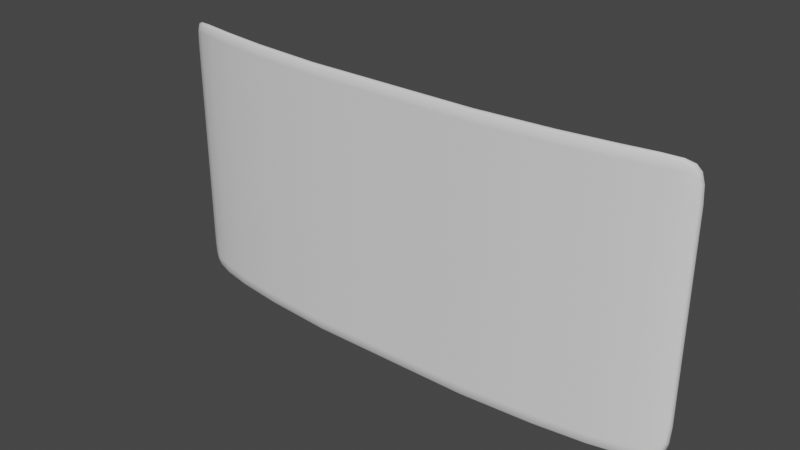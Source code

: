 # Source: shield.blend  (saved by Blender 2.92.15; exported with 4.5.12 LTS)
import bpy
from mathutils import Matrix  # noqa: F401  (used for matrix-valued properties, if any)

bpy.ops.wm.read_factory_settings(use_empty=True)
scene = bpy.context.scene
scene.name = 'Scene'

# ---- collections
col_collection = bpy.data.collections.new('Collection'); scene.collection.children.link(col_collection)

# ---- world
world_world = bpy.data.worlds.new('World'); scene.world = world_world
world_world.use_nodes = True; world_world.node_tree.nodes.clear()
_N = world_world.node_tree.nodes; _L = world_world.node_tree.links
n0 = _N.new('ShaderNodeOutputWorld'); n0.name = 'World Output'; n0.location = (300, 300)
n1 = _N.new('ShaderNodeBackground'); n1.name = 'Background'; n1.location = (10, 300)
n1.inputs[0].default_value = (0.05088, 0.05088, 0.05088, 1.0)
_L.new(n1.outputs[0], n0.inputs[0])
n0.is_active_output = True
world_world.color = (0.05088, 0.05088, 0.05088)
world_world.use_sun_shadow = False
world_world.sun_shadow_jitter_overblur = 0.0

# ---- meshes
me_shield = bpy.data.meshes.new('Shield')
me_shield.from_pydata([(7.703, 3.84, -0.4229), (7.703, -3.84, -0.4229), (-7.703, 3.84, -0.4229), (-7.703, -3.84, -0.4229), (-4.647, 4.0, 0.1673), (4.647, 4.0, 0.1673), (4.647, -4.0, 0.1673), (-4.647, -4.0, 0.1673), (6.121, 3.998, -0.02046), (7.008, 3.98, -0.1969), (7.478, 3.932, -0.3329), (7.907, -2.896, -0.5397), (7.885, -3.376, -0.5237), (7.823, -3.669, -0.4846), (-6.121, -3.998, -0.02046), (-7.008, -3.98, -0.1969), (-7.478, -3.932, -0.3329), (-7.907, 2.896, -0.5397), (-7.885, 3.376, -0.5237), (-7.823, 3.669, -0.4846), (-7.478, 3.932, -0.3329), (-7.008, 3.98, -0.1969), (-6.121, 3.998, -0.02046), (-2.514, 4.0, 0.3177), (2.514, 4.0, 0.3177), (7.478, -3.932, -0.3329), (7.008, -3.98, -0.1969), (6.121, -3.998, -0.02046), (2.514, -4.0, 0.3177), (-2.514, -4.0, 0.3177), (4.647, 2.898, 0.1673), (4.647, 3.396, 0.1673), (4.647, 3.737, 0.1673), (-4.647, 2.898, 0.1673), (-4.647, 3.396, 0.1673), (-4.647, 3.737, 0.1673), (7.823, 3.669, -0.4846), (7.885, 3.376, -0.5237), (7.907, 2.896, -0.5397), (-7.823, -3.669, -0.4846), (-7.885, -3.376, -0.5237), (-7.907, -2.896, -0.5397), (4.647, -3.737, 0.1673), (4.647, -3.396, 0.1673), (4.647, -2.898, 0.1673), (-4.647, -3.737, 0.1673), (-4.647, -3.396, 0.1673), (-4.647, -2.898, 0.1673), (-6.124, -2.898, -0.02098), (-6.123, -3.395, -0.0209), (-6.122, -3.736, -0.02071), (-7.034, -2.898, -0.2032), (-7.03, -3.393, -0.2023), (-7.021, -3.727, -0.1999), (-7.559, -2.897, -0.3624), (-7.548, -3.386, -0.3582), (-7.52, -3.704, -0.3478), (7.559, -2.897, -0.3624), (7.548, -3.386, -0.3582), (7.52, -3.704, -0.3478), (7.034, -2.898, -0.2032), (7.03, -3.393, -0.2023), (7.021, -3.727, -0.1999), (6.124, -2.898, -0.02098), (6.123, -3.395, -0.0209), (6.122, -3.736, -0.02071), (2.514, -2.898, 0.3177), (2.514, -3.396, 0.3177), (2.514, -3.737, 0.3177), (-2.514, -2.898, 0.3177), (-2.514, -3.396, 0.3177), (-2.514, -3.737, 0.3177), (2.514, 3.737, 0.3177), (2.514, 3.396, 0.3177), (2.514, 2.898, 0.3177), (-2.514, 3.737, 0.3177), (-2.514, 3.396, 0.3177), (-2.514, 2.898, 0.3177), (7.52, 3.704, -0.3478), (7.548, 3.386, -0.3582), (7.559, 2.897, -0.3624), (7.021, 3.727, -0.1999), (7.03, 3.393, -0.2023), (7.034, 2.898, -0.2032), (6.122, 3.736, -0.02071), (6.123, 3.395, -0.0209), (6.124, 2.898, -0.02098), (-6.122, 3.736, -0.02071), (-6.123, 3.395, -0.0209), (-6.124, 2.898, -0.02098), (-7.021, 3.727, -0.1999), (-7.03, 3.393, -0.2023), (-7.034, 2.898, -0.2032), (-7.52, 3.704, -0.3478), (-7.548, 3.386, -0.3582), (-7.559, 2.897, -0.3624), (7.781, 3.836, -0.2387), (7.781, -3.836, -0.2387), (-7.781, 3.836, -0.2387), (-7.781, -3.836, -0.2387), (-4.667, 4.0, 0.3663), (4.667, 4.0, 0.3663), (4.667, -4.0, 0.3663), (-4.667, -4.0, 0.3663), (6.153, 3.997, 0.1769), (7.056, 3.979, -0.002539), (7.542, 3.93, -0.1434), (7.997, -2.896, -0.3611), (7.972, -3.375, -0.3438), (7.906, -3.667, -0.3026), (-6.153, -3.997, 0.1769), (-7.056, -3.979, -0.002538), (-7.542, -3.93, -0.1434), (-7.997, 2.896, -0.3611), (-7.972, 3.375, -0.3438), (-7.906, 3.667, -0.3026), (-7.542, 3.93, -0.1434), (-7.056, 3.979, -0.002539), (-6.153, 3.997, 0.1769), (-2.521, 4.0, 0.5176), (2.521, 4.0, 0.5176), (7.542, -3.93, -0.1434), (7.056, -3.979, -0.002539), (6.153, -3.997, 0.1769), (2.521, -4.0, 0.5176), (-2.521, -4.0, 0.5176), (4.667, 2.898, 0.3663), (4.667, 3.396, 0.3663), (4.667, 3.737, 0.3663), (-4.667, 2.898, 0.3663), (-4.667, 3.396, 0.3663), (-4.667, 3.737, 0.3663), (7.906, 3.667, -0.3026), (7.972, 3.375, -0.3438), (7.997, 2.896, -0.3611), (-7.906, -3.667, -0.3026), (-7.972, -3.375, -0.3438), (-7.997, -2.896, -0.3611), (4.667, -3.737, 0.3663), (4.667, -3.396, 0.3663), (4.667, -2.898, 0.3663), (-4.667, -3.737, 0.3663), (-4.667, -3.396, 0.3663), (-4.667, -2.898, 0.3663), (-6.156, -2.898, 0.1764), (-6.156, -3.395, 0.1765), (-6.154, -3.736, 0.1767), (-7.083, -2.898, -0.009264), (-7.079, -3.392, -0.008254), (-7.069, -3.726, -0.005814), (-7.634, -2.897, -0.1768), (-7.621, -3.385, -0.172), (-7.589, -3.702, -0.1602), (7.634, -2.897, -0.1768), (7.621, -3.385, -0.172), (7.589, -3.702, -0.1602), (7.083, -2.898, -0.009265), (7.079, -3.392, -0.008255), (7.069, -3.726, -0.005815), (6.156, -2.898, 0.1764), (6.156, -3.395, 0.1765), (6.154, -3.736, 0.1767), (2.521, -2.898, 0.5176), (2.521, -3.396, 0.5176), (2.521, -3.737, 0.5176), (-2.521, -2.898, 0.5176), (-2.521, -3.396, 0.5176), (-2.521, -3.737, 0.5176), (2.521, 3.737, 0.5176), (2.521, 3.396, 0.5176), (2.521, 2.898, 0.5176), (-2.521, 3.737, 0.5176), (-2.521, 3.396, 0.5176), (-2.521, 2.898, 0.5176), (7.589, 3.702, -0.1602), (7.621, 3.385, -0.172), (7.634, 2.897, -0.1768), (7.069, 3.726, -0.005815), (7.079, 3.392, -0.008255), (7.083, 2.898, -0.009265), (6.154, 3.736, 0.1767), (6.156, 3.395, 0.1765), (6.156, 2.898, 0.1764), (-6.154, 3.736, 0.1767), (-6.156, 3.395, 0.1765), (-6.156, 2.898, 0.1764), (-7.069, 3.726, -0.005815), (-7.079, 3.392, -0.008254), (-7.083, 2.898, -0.009264), (-7.589, 3.702, -0.1602), (-7.621, 3.385, -0.172), (-7.634, 2.897, -0.1768), (7.871, 3.901, -0.3341), (7.871, -3.901, -0.3341), (-7.871, 3.901, -0.3341), (-7.871, -3.901, -0.3341), (-4.734, 4.066, 0.2734), (4.734, 4.066, 0.2734), (4.734, -4.066, 0.2734), (-4.734, -4.066, 0.2734), (6.239, 4.064, 0.08173), (7.149, 4.046, -0.0992), (7.634, 3.996, -0.24), (8.084, -2.944, -0.4557), (8.06, -3.432, -0.4387), (7.995, -3.729, -0.398), (-6.239, -4.064, 0.08173), (-7.149, -4.046, -0.0992), (-7.634, -3.996, -0.24), (-8.084, 2.944, -0.4557), (-8.06, 3.432, -0.4387), (-7.995, 3.729, -0.398), (-7.634, 3.996, -0.24), (-7.149, 4.046, -0.0992), (-6.239, 4.064, 0.08173), (-2.559, 4.066, 0.4268), (2.559, 4.066, 0.4268), (7.634, -3.996, -0.24), (7.149, -4.046, -0.0992), (6.239, -4.064, 0.08173), (2.559, -4.066, 0.4268), (-2.559, -4.066, 0.4268), (7.995, 3.729, -0.398), (8.06, 3.432, -0.4387), (8.084, 2.944, -0.4557), (-7.995, -3.729, -0.398), (-8.06, -3.432, -0.4387), (-8.084, -2.944, -0.4557)], [], [(48, 49, 52, 51), (49, 50, 53, 52), (51, 52, 55, 54), (52, 53, 56, 55), (47, 46, 49, 48), (46, 45, 50, 49), (45, 7, 14, 50), (50, 14, 15, 53), (53, 15, 16, 56), (56, 16, 3, 39), (55, 56, 39, 40), (54, 55, 40, 41), (57, 58, 61, 60), (58, 59, 62, 61), (60, 61, 64, 63), (61, 62, 65, 64), (11, 12, 58, 57), (12, 13, 59, 58), (13, 1, 25, 59), (59, 25, 26, 62), (62, 26, 27, 65), (65, 27, 6, 42), (64, 65, 42, 43), (63, 64, 43, 44), (68, 71, 70, 67), (28, 29, 71, 68), (44, 43, 67, 66), (43, 42, 68, 67), (42, 6, 28, 68), (71, 29, 7, 45), (70, 71, 45, 46), (69, 70, 46, 47), (73, 76, 75, 72), (74, 77, 76, 73), (5, 32, 72, 24), (32, 31, 73, 72), (31, 30, 74, 73), (24, 72, 75, 23), (76, 77, 33, 34), (75, 76, 34, 35), (23, 75, 35, 4), (74, 66, 69, 77), (30, 44, 66, 74), (69, 47, 33, 77), (78, 79, 82, 81), (79, 80, 83, 82), (81, 82, 85, 84), (82, 83, 86, 85), (0, 36, 78, 10), (36, 37, 79, 78), (37, 38, 80, 79), (85, 86, 30, 31), (84, 85, 31, 32), (8, 84, 32, 5), (9, 81, 84, 8), (10, 78, 81, 9), (80, 57, 60, 83), (83, 60, 63, 86), (38, 11, 57, 80), (63, 44, 30, 86), (87, 88, 91, 90), (88, 89, 92, 91), (90, 91, 94, 93), (91, 92, 95, 94), (4, 35, 87, 22), (35, 34, 88, 87), (34, 33, 89, 88), (94, 95, 17, 18), (93, 94, 18, 19), (20, 93, 19, 2), (21, 90, 93, 20), (22, 87, 90, 21), (89, 48, 51, 92), (92, 51, 54, 95), (33, 47, 48, 89), (54, 41, 17, 95), (67, 70, 69, 66), (144, 147, 148, 145), (145, 148, 149, 146), (147, 150, 151, 148), (148, 151, 152, 149), (143, 144, 145, 142), (142, 145, 146, 141), (141, 146, 110, 103), (146, 149, 111, 110), (149, 152, 112, 111), (152, 135, 99, 112), (151, 136, 135, 152), (150, 137, 136, 151), (153, 156, 157, 154), (154, 157, 158, 155), (156, 159, 160, 157), (157, 160, 161, 158), (107, 153, 154, 108), (108, 154, 155, 109), (109, 155, 121, 97), (155, 158, 122, 121), (158, 161, 123, 122), (161, 138, 102, 123), (160, 139, 138, 161), (159, 140, 139, 160), (164, 163, 166, 167), (124, 164, 167, 125), (140, 162, 163, 139), (139, 163, 164, 138), (138, 164, 124, 102), (167, 141, 103, 125), (166, 142, 141, 167), (165, 143, 142, 166), (169, 168, 171, 172), (170, 169, 172, 173), (101, 120, 168, 128), (128, 168, 169, 127), (127, 169, 170, 126), (120, 119, 171, 168), (172, 130, 129, 173), (171, 131, 130, 172), (119, 100, 131, 171), (170, 173, 165, 162), (126, 170, 162, 140), (165, 173, 129, 143), (174, 177, 178, 175), (175, 178, 179, 176), (177, 180, 181, 178), (178, 181, 182, 179), (96, 106, 174, 132), (132, 174, 175, 133), (133, 175, 176, 134), (181, 127, 126, 182), (180, 128, 127, 181), (104, 101, 128, 180), (105, 104, 180, 177), (106, 105, 177, 174), (176, 179, 156, 153), (179, 182, 159, 156), (134, 176, 153, 107), (159, 182, 126, 140), (183, 186, 187, 184), (184, 187, 188, 185), (186, 189, 190, 187), (187, 190, 191, 188), (100, 118, 183, 131), (131, 183, 184, 130), (130, 184, 185, 129), (190, 114, 113, 191), (189, 115, 114, 190), (116, 98, 115, 189), (117, 116, 189, 186), (118, 117, 186, 183), (185, 188, 147, 144), (188, 191, 150, 147), (129, 185, 144, 143), (150, 191, 113, 137), (163, 162, 165, 166), (200, 197, 101, 104), (201, 200, 104, 105), (202, 201, 105, 106), (192, 202, 106, 96), (204, 203, 107, 108), (205, 204, 108, 109), (193, 205, 109, 97), (206, 199, 103, 110), (207, 206, 110, 111), (208, 207, 111, 112), (195, 208, 112, 99), (210, 209, 113, 114), (211, 210, 114, 115), (194, 211, 115, 98), (212, 194, 98, 116), (213, 212, 116, 117), (214, 213, 117, 118), (196, 214, 118, 100), (215, 196, 100, 119), (216, 215, 119, 120), (197, 216, 120, 101), (217, 193, 97, 121), (218, 217, 121, 122), (219, 218, 122, 123), (198, 219, 123, 102), (220, 198, 102, 124), (221, 220, 124, 125), (199, 221, 125, 103), (222, 192, 96, 132), (223, 222, 132, 133), (224, 223, 133, 134), (203, 224, 134, 107), (225, 195, 99, 135), (226, 225, 135, 136), (227, 226, 136, 137), (209, 227, 137, 113), (17, 41, 227, 209), (41, 40, 226, 227), (40, 39, 225, 226), (39, 3, 195, 225), (11, 38, 224, 203), (38, 37, 223, 224), (37, 36, 222, 223), (36, 0, 192, 222), (7, 29, 221, 199), (29, 28, 220, 221), (28, 6, 198, 220), (6, 27, 219, 198), (27, 26, 218, 219), (26, 25, 217, 218), (25, 1, 193, 217), (5, 24, 216, 197), (24, 23, 215, 216), (23, 4, 196, 215), (4, 22, 214, 196), (22, 21, 213, 214), (21, 20, 212, 213), (20, 2, 194, 212), (2, 19, 211, 194), (19, 18, 210, 211), (18, 17, 209, 210), (3, 16, 208, 195), (16, 15, 207, 208), (15, 14, 206, 207), (14, 7, 199, 206), (1, 13, 205, 193), (13, 12, 204, 205), (12, 11, 203, 204), (0, 10, 202, 192), (10, 9, 201, 202), (9, 8, 200, 201), (8, 5, 197, 200)])
me_shield.polygons.foreach_set('use_smooth', [True] * 226)
_uv = me_shield.uv_layers.new(name='UVMap')
_uv.uv.foreach_set('vector', [0.1212, 0.1436, 0.1212, 0.0825, 0.06516, 0.08286, 0.06492, 0.1437, 0.1212, 0.0825, 0.1213, 0.04066, 0.06574, 0.04179, 0.06516, 0.08286, 0.06492, 0.1437, 0.06516, 0.08286, 0.03313, 0.08368, 0.03244, 0.1438, 0.06516, 0.08286, 0.06574, 0.04179, 0.03488, 0.04455, 0.03313, 0.08368, 0.2126, 0.1436, 0.2126, 0.08245, 0.1212, 0.0825, 0.1212, 0.1436, 0.2126, 0.08245, 0.2126, 0.04051, 0.1213, 0.04066, 0.1212, 0.0825, 0.2126, 0.04051, 0.2126, 0.008166, 0.1214, 0.008473, 0.1213, 0.04066, 0.1213, 0.04066, 0.1214, 0.008473, 0.0665, 0.01066, 0.06574, 0.04179, 0.06574, 0.04179, 0.0665, 0.01066, 0.03747, 0.01658, 0.03488, 0.04455, 0.03488, 0.04455, 0.03747, 0.01658, 0.02351, 0.02789, 0.0161, 0.04884, 0.03313, 0.08368, 0.03488, 0.04455, 0.0161, 0.04884, 0.01229, 0.08486, 0.03244, 0.1438, 0.03313, 0.08368, 0.01229, 0.08486, 0.01095, 0.1439, 0.9676, 0.1438, 0.9669, 0.08368, 0.9348, 0.08286, 0.9351, 0.1437, 0.9669, 0.08368, 0.9651, 0.04455, 0.9343, 0.04179, 0.9348, 0.08286, 0.9351, 0.1437, 0.9348, 0.08286, 0.8788, 0.0825, 0.8788, 0.1436, 0.9348, 0.08286, 0.9343, 0.04179, 0.8787, 0.04066, 0.8788, 0.0825, 0.9891, 0.1439, 0.9877, 0.08486, 0.9669, 0.08368, 0.9676, 0.1438, 0.9877, 0.08486, 0.9839, 0.04884, 0.9651, 0.04455, 0.9669, 0.08368, 0.9839, 0.04884, 0.9765, 0.02789, 0.9625, 0.01658, 0.9651, 0.04455, 0.9651, 0.04455, 0.9625, 0.01658, 0.9335, 0.01066, 0.9343, 0.04179, 0.9343, 0.04179, 0.9335, 0.01066, 0.8786, 0.008473, 0.8787, 0.04066, 0.8787, 0.04066, 0.8786, 0.008473, 0.7874, 0.008166, 0.7874, 0.04051, 0.8788, 0.0825, 0.8787, 0.04066, 0.7874, 0.04051, 0.7874, 0.08245, 0.8788, 0.1436, 0.8788, 0.0825, 0.7874, 0.08245, 0.7874, 0.1436, 0.6555, 0.04051, 0.3445, 0.04051, 0.3445, 0.08245, 0.6555, 0.08245, 0.6555, 0.008167, 0.3445, 0.008167, 0.3445, 0.04051, 0.6555, 0.04051, 0.7874, 0.1436, 0.7874, 0.08245, 0.6555, 0.08245, 0.6555, 0.1436, 0.7874, 0.08245, 0.7874, 0.04051, 0.6555, 0.04051, 0.6555, 0.08245, 0.7874, 0.04051, 0.7874, 0.008166, 0.6555, 0.008167, 0.6555, 0.04051, 0.3445, 0.04051, 0.3445, 0.008167, 0.2126, 0.008166, 0.2126, 0.04051, 0.3445, 0.08245, 0.3445, 0.04051, 0.2126, 0.04051, 0.2126, 0.08245, 0.3445, 0.1436, 0.3445, 0.08245, 0.2126, 0.08245, 0.2126, 0.1436, 0.6555, 0.9175, 0.3445, 0.9175, 0.3445, 0.9595, 0.6555, 0.9595, 0.6555, 0.8564, 0.3445, 0.8564, 0.3445, 0.9175, 0.6555, 0.9175, 0.7874, 0.9918, 0.7874, 0.9595, 0.6555, 0.9595, 0.6555, 0.9918, 0.7874, 0.9595, 0.7874, 0.9175, 0.6555, 0.9175, 0.6555, 0.9595, 0.7874, 0.9175, 0.7874, 0.8564, 0.6555, 0.8564, 0.6555, 0.9175, 0.6555, 0.9918, 0.6555, 0.9595, 0.3445, 0.9595, 0.3445, 0.9918, 0.3445, 0.9175, 0.3445, 0.8564, 0.2126, 0.8564, 0.2126, 0.9175, 0.3445, 0.9595, 0.3445, 0.9175, 0.2126, 0.9175, 0.2126, 0.9595, 0.3445, 0.9918, 0.3445, 0.9595, 0.2126, 0.9595, 0.2126, 0.9918, 0.6555, 0.8564, 0.6555, 0.1436, 0.3445, 0.1436, 0.3445, 0.8564, 0.7874, 0.8564, 0.7874, 0.1436, 0.6555, 0.1436, 0.6555, 0.8564, 0.3445, 0.1436, 0.2126, 0.1436, 0.2126, 0.8564, 0.3445, 0.8564, 0.9651, 0.9554, 0.9669, 0.9163, 0.9348, 0.9171, 0.9343, 0.9582, 0.9669, 0.9163, 0.9676, 0.8562, 0.9351, 0.8563, 0.9348, 0.9171, 0.9343, 0.9582, 0.9348, 0.9171, 0.8788, 0.9175, 0.8787, 0.9593, 0.9348, 0.9171, 0.9351, 0.8563, 0.8788, 0.8564, 0.8788, 0.9175, 0.9765, 0.9721, 0.9839, 0.9512, 0.9651, 0.9554, 0.9625, 0.9834, 0.9839, 0.9512, 0.9877, 0.9151, 0.9669, 0.9163, 0.9651, 0.9554, 0.9877, 0.9151, 0.9891, 0.8561, 0.9676, 0.8562, 0.9669, 0.9163, 0.8788, 0.9175, 0.8788, 0.8564, 0.7874, 0.8564, 0.7874, 0.9175, 0.8787, 0.9593, 0.8788, 0.9175, 0.7874, 0.9175, 0.7874, 0.9595, 0.8786, 0.9915, 0.8787, 0.9593, 0.7874, 0.9595, 0.7874, 0.9918, 0.9335, 0.9893, 0.9343, 0.9582, 0.8787, 0.9593, 0.8786, 0.9915, 0.9625, 0.9834, 0.9651, 0.9554, 0.9343, 0.9582, 0.9335, 0.9893, 0.9676, 0.8562, 0.9676, 0.1438, 0.9351, 0.1437, 0.9351, 0.8563, 0.9351, 0.8563, 0.9351, 0.1437, 0.8788, 0.1436, 0.8788, 0.8564, 0.9891, 0.8561, 0.9891, 0.1439, 0.9676, 0.1438, 0.9676, 0.8562, 0.8788, 0.1436, 0.7874, 0.1436, 0.7874, 0.8564, 0.8788, 0.8564, 0.1213, 0.9593, 0.1212, 0.9175, 0.06516, 0.9171, 0.06574, 0.9582, 0.1212, 0.9175, 0.1212, 0.8564, 0.06492, 0.8563, 0.06516, 0.9171, 0.06574, 0.9582, 0.06516, 0.9171, 0.03313, 0.9163, 0.03488, 0.9554, 0.06516, 0.9171, 0.06492, 0.8563, 0.03244, 0.8562, 0.03313, 0.9163, 0.2126, 0.9918, 0.2126, 0.9595, 0.1213, 0.9593, 0.1214, 0.9915, 0.2126, 0.9595, 0.2126, 0.9175, 0.1212, 0.9175, 0.1213, 0.9593, 0.2126, 0.9175, 0.2126, 0.8564, 0.1212, 0.8564, 0.1212, 0.9175, 0.03313, 0.9163, 0.03244, 0.8562, 0.01095, 0.8561, 0.01229, 0.9151, 0.03488, 0.9554, 0.03313, 0.9163, 0.01229, 0.9151, 0.0161, 0.9512, 0.03747, 0.9834, 0.03488, 0.9554, 0.0161, 0.9512, 0.02351, 0.9721, 0.0665, 0.9893, 0.06574, 0.9582, 0.03488, 0.9554, 0.03747, 0.9834, 0.1214, 0.9915, 0.1213, 0.9593, 0.06574, 0.9582, 0.0665, 0.9893, 0.1212, 0.8564, 0.1212, 0.1436, 0.06492, 0.1437, 0.06492, 0.8563, 0.06492, 0.8563, 0.06492, 0.1437, 0.03244, 0.1438, 0.03244, 0.8562, 0.2126, 0.8564, 0.2126, 0.1436, 0.1212, 0.1436, 0.1212, 0.8564, 0.03244, 0.1438, 0.01095, 0.1439, 0.01095, 0.8561, 0.03244, 0.8562, 0.6555, 0.08245, 0.3445, 0.08245, 0.3445, 0.1436, 0.6555, 0.1436, 0.1192, 0.1436, 0.06191, 0.1437, 0.06216, 0.08288, 0.1192, 0.08251, 0.1192, 0.08251, 0.06216, 0.08288, 0.06277, 0.04184, 0.1193, 0.04067, 0.06191, 0.1437, 0.02783, 0.1438, 0.02862, 0.08379, 0.06216, 0.08288, 0.06216, 0.08288, 0.02862, 0.08379, 0.03059, 0.04478, 0.06277, 0.04184, 0.2113, 0.1436, 0.1192, 0.1436, 0.1192, 0.08251, 0.2113, 0.08245, 0.2113, 0.08245, 0.1192, 0.08251, 0.1193, 0.04067, 0.2113, 0.04051, 0.2113, 0.04051, 0.1193, 0.04067, 0.1194, 0.008487, 0.2113, 0.008167, 0.1193, 0.04067, 0.06277, 0.04184, 0.06359, 0.01073, 0.1194, 0.008487, 0.06277, 0.04184, 0.03059, 0.04478, 0.03352, 0.01681, 0.06359, 0.01073, 0.03059, 0.04478, 0.01097, 0.04915, 0.0187, 0.02834, 0.03352, 0.01681, 0.02862, 0.08379, 0.006889, 0.08502, 0.01097, 0.04915, 0.03059, 0.04478, 0.02783, 0.1438, 0.005386, 0.1439, 0.006889, 0.08502, 0.02862, 0.08379, 0.9722, 0.1438, 0.9381, 0.1437, 0.9378, 0.08288, 0.9714, 0.08379, 0.9714, 0.08379, 0.9378, 0.08288, 0.9372, 0.04184, 0.9694, 0.04478, 0.9381, 0.1437, 0.8808, 0.1436, 0.8808, 0.08251, 0.9378, 0.08288, 0.9378, 0.08288, 0.8808, 0.08251, 0.8807, 0.04067, 0.9372, 0.04184, 0.9946, 0.1439, 0.9722, 0.1438, 0.9714, 0.08379, 0.9931, 0.08502, 0.9931, 0.08502, 0.9714, 0.08379, 0.9694, 0.04478, 0.989, 0.04915, 0.989, 0.04915, 0.9694, 0.04478, 0.9665, 0.01681, 0.9813, 0.02834, 0.9694, 0.04478, 0.9372, 0.04184, 0.9364, 0.01073, 0.9665, 0.01681, 0.9372, 0.04184, 0.8807, 0.04067, 0.8806, 0.008487, 0.9364, 0.01073, 0.8807, 0.04067, 0.7887, 0.04051, 0.7887, 0.008167, 0.8806, 0.008487, 0.8808, 0.08251, 0.7887, 0.08245, 0.7887, 0.04051, 0.8807, 0.04067, 0.8808, 0.1436, 0.7887, 0.1436, 0.7887, 0.08245, 0.8808, 0.08251, 0.6559, 0.04051, 0.6559, 0.08245, 0.3441, 0.08245, 0.3441, 0.04051, 0.6559, 0.008167, 0.6559, 0.04051, 0.3441, 0.04051, 0.3441, 0.008167, 0.7887, 0.1436, 0.6559, 0.1436, 0.6559, 0.08245, 0.7887, 0.08245, 0.7887, 0.08245, 0.6559, 0.08245, 0.6559, 0.04051, 0.7887, 0.04051, 0.7887, 0.04051, 0.6559, 0.04051, 0.6559, 0.008167, 0.7887, 0.008167, 0.3441, 0.04051, 0.2113, 0.04051, 0.2113, 0.008167, 0.3441, 0.008167, 0.3441, 0.08245, 0.2113, 0.08245, 0.2113, 0.04051, 0.3441, 0.04051, 0.3441, 0.1436, 0.2113, 0.1436, 0.2113, 0.08245, 0.3441, 0.08245, 0.6559, 0.9175, 0.6559, 0.9595, 0.3441, 0.9595, 0.3441, 0.9175, 0.6559, 0.8564, 0.6559, 0.9175, 0.3441, 0.9175, 0.3441, 0.8564, 0.7887, 0.9918, 0.6559, 0.9918, 0.6559, 0.9595, 0.7887, 0.9595, 0.7887, 0.9595, 0.6559, 0.9595, 0.6559, 0.9175, 0.7887, 0.9175, 0.7887, 0.9175, 0.6559, 0.9175, 0.6559, 0.8564, 0.7887, 0.8564, 0.6559, 0.9918, 0.3441, 0.9918, 0.3441, 0.9595, 0.6559, 0.9595, 0.3441, 0.9175, 0.2113, 0.9175, 0.2113, 0.8564, 0.3441, 0.8564, 0.3441, 0.9595, 0.2113, 0.9595, 0.2113, 0.9175, 0.3441, 0.9175, 0.3441, 0.9918, 0.2113, 0.9918, 0.2113, 0.9595, 0.3441, 0.9595, 0.6559, 0.8564, 0.3441, 0.8564, 0.3441, 0.1436, 0.6559, 0.1436, 0.7887, 0.8564, 0.6559, 0.8564, 0.6559, 0.1436, 0.7887, 0.1436, 0.3441, 0.1436, 0.3441, 0.8564, 0.2113, 0.8564, 0.2113, 0.1436, 0.9694, 0.9552, 0.9372, 0.9582, 0.9378, 0.9171, 0.9714, 0.9162, 0.9714, 0.9162, 0.9378, 0.9171, 0.9381, 0.8563, 0.9722, 0.8562, 0.9372, 0.9582, 0.8807, 0.9593, 0.8808, 0.9175, 0.9378, 0.9171, 0.9378, 0.9171, 0.8808, 0.9175, 0.8808, 0.8564, 0.9381, 0.8563, 0.9813, 0.9717, 0.9665, 0.9832, 0.9694, 0.9552, 0.989, 0.9508, 0.989, 0.9508, 0.9694, 0.9552, 0.9714, 0.9162, 0.9931, 0.915, 0.9931, 0.915, 0.9714, 0.9162, 0.9722, 0.8562, 0.9946, 0.8561, 0.8808, 0.9175, 0.7887, 0.9175, 0.7887, 0.8564, 0.8808, 0.8564, 0.8807, 0.9593, 0.7887, 0.9595, 0.7887, 0.9175, 0.8808, 0.9175, 0.8806, 0.9915, 0.7887, 0.9918, 0.7887, 0.9595, 0.8807, 0.9593, 0.9364, 0.9893, 0.8806, 0.9915, 0.8807, 0.9593, 0.9372, 0.9582, 0.9665, 0.9832, 0.9364, 0.9893, 0.9372, 0.9582, 0.9694, 0.9552, 0.9722, 0.8562, 0.9381, 0.8563, 0.9381, 0.1437, 0.9722, 0.1438, 0.9381, 0.8563, 0.8808, 0.8564, 0.8808, 0.1436, 0.9381, 0.1437, 0.9946, 0.8561, 0.9722, 0.8562, 0.9722, 0.1438, 0.9946, 0.1439, 0.8808, 0.1436, 0.8808, 0.8564, 0.7887, 0.8564, 0.7887, 0.1436, 0.1193, 0.9593, 0.06277, 0.9582, 0.06216, 0.9171, 0.1192, 0.9175, 0.1192, 0.9175, 0.06216, 0.9171, 0.06191, 0.8563, 0.1192, 0.8564, 0.06277, 0.9582, 0.03059, 0.9552, 0.02862, 0.9162, 0.06216, 0.9171, 0.06216, 0.9171, 0.02862, 0.9162, 0.02783, 0.8562, 0.06191, 0.8563, 0.2113, 0.9918, 0.1194, 0.9915, 0.1193, 0.9593, 0.2113, 0.9595, 0.2113, 0.9595, 0.1193, 0.9593, 0.1192, 0.9175, 0.2113, 0.9175, 0.2113, 0.9175, 0.1192, 0.9175, 0.1192, 0.8564, 0.2113, 0.8564, 0.02862, 0.9162, 0.006889, 0.915, 0.005386, 0.8561, 0.02783, 0.8562, 0.03059, 0.9552, 0.01097, 0.9508, 0.006889, 0.915, 0.02862, 0.9162, 0.03352, 0.9832, 0.0187, 0.9717, 0.01097, 0.9508, 0.03059, 0.9552, 0.06359, 0.9893, 0.03352, 0.9832, 0.03059, 0.9552, 0.06277, 0.9582, 0.1194, 0.9915, 0.06359, 0.9893, 0.06277, 0.9582, 0.1193, 0.9593, 0.1192, 0.8564, 0.06191, 0.8563, 0.06191, 0.1437, 0.1192, 0.1436, 0.06191, 0.8563, 0.02783, 0.8562, 0.02783, 0.1438, 0.06191, 0.1437, 0.2113, 0.8564, 0.1192, 0.8564, 0.1192, 0.1436, 0.2113, 0.1436, 0.02783, 0.1438, 0.02783, 0.8562, 0.005386, 0.8561, 0.005386, 0.1439, 0.6559, 0.08245, 0.6559, 0.1436, 0.3441, 0.1436, 0.3441, 0.08245, 0.8859, 0.9997, 0.7928, 1.0, 0.7887, 0.9918, 0.8806, 0.9915, 0.9422, 0.9974, 0.8859, 0.9997, 0.8806, 0.9915, 0.9364, 0.9893, 0.9722, 0.9913, 0.9422, 0.9974, 0.9364, 0.9893, 0.9665, 0.9832, 0.9868, 0.9797, 0.9722, 0.9913, 0.9665, 0.9832, 0.9813, 0.9717, 0.9986, 0.07804, 1.0, 0.138, 0.9946, 0.1439, 0.9931, 0.08502, 0.9945, 0.04151, 0.9986, 0.07804, 0.9931, 0.08502, 0.989, 0.04915, 0.9868, 0.02028, 0.9945, 0.04151, 0.989, 0.04915, 0.9813, 0.02834, 0.1141, 0.0003185, 0.2072, 0.0, 0.2113, 0.008167, 0.1194, 0.008487, 0.05782, 0.002571, 0.1141, 0.0003185, 0.1194, 0.008487, 0.06359, 0.01073, 0.02778, 0.008673, 0.05782, 0.002571, 0.06359, 0.01073, 0.03352, 0.01681, 0.01316, 0.02028, 0.02778, 0.008673, 0.03352, 0.01681, 0.0187, 0.02834, 0.001449, 0.922, 8.118e-08, 0.862, 0.005386, 0.8561, 0.006889, 0.915, 0.005457, 0.9585, 0.001449, 0.922, 0.006889, 0.915, 0.01097, 0.9508, 0.01316, 0.9797, 0.005457, 0.9585, 0.01097, 0.9508, 0.0187, 0.9717, 0.02778, 0.9913, 0.01316, 0.9797, 0.0187, 0.9717, 0.03352, 0.9832, 0.05782, 0.9974, 0.02778, 0.9913, 0.03352, 0.9832, 0.06359, 0.9893, 0.1141, 0.9997, 0.05782, 0.9974, 0.06359, 0.9893, 0.1194, 0.9915, 0.2072, 1.0, 0.1141, 0.9997, 0.1194, 0.9915, 0.2113, 0.9918, 0.3417, 1.0, 0.2072, 1.0, 0.2113, 0.9918, 0.3441, 0.9918, 0.6583, 1.0, 0.3417, 1.0, 0.3441, 0.9918, 0.6559, 0.9918, 0.7928, 1.0, 0.6583, 1.0, 0.6559, 0.9918, 0.7887, 0.9918, 0.9722, 0.008673, 0.9868, 0.02028, 0.9813, 0.02834, 0.9665, 0.01681, 0.9422, 0.002571, 0.9722, 0.008673, 0.9665, 0.01681, 0.9364, 0.01073, 0.8859, 0.0003185, 0.9422, 0.002571, 0.9364, 0.01073, 0.8806, 0.008487, 0.7928, 0.0, 0.8859, 0.0003185, 0.8806, 0.008487, 0.7887, 0.008167, 0.6583, 4.303e-07, 0.7928, 0.0, 0.7887, 0.008167, 0.6559, 0.008167, 0.3417, 4.303e-07, 0.6583, 4.303e-07, 0.6559, 0.008167, 0.3441, 0.008167, 0.2072, 0.0, 0.3417, 4.303e-07, 0.3441, 0.008167, 0.2113, 0.008167, 0.9945, 0.9585, 0.9868, 0.9797, 0.9813, 0.9717, 0.989, 0.9508, 0.9986, 0.922, 0.9945, 0.9585, 0.989, 0.9508, 0.9931, 0.915, 1.0, 0.862, 0.9986, 0.922, 0.9931, 0.915, 0.9946, 0.8561, 1.0, 0.138, 1.0, 0.862, 0.9946, 0.8561, 0.9946, 0.1439, 0.005457, 0.04151, 0.01316, 0.02028, 0.0187, 0.02834, 0.01097, 0.04915, 0.001449, 0.07804, 0.005457, 0.04151, 0.01097, 0.04915, 0.006889, 0.08502, 0.0, 0.138, 0.001449, 0.07804, 0.006889, 0.08502, 0.005386, 0.1439, 8.118e-08, 0.862, 0.0, 0.138, 0.005386, 0.1439, 0.005386, 0.8561, 0.01095, 0.8561, 0.01095, 0.1439, 0.0, 0.138, 8.118e-08, 0.862, 0.01095, 0.1439, 0.01229, 0.08486, 0.001449, 0.07804, 0.0, 0.138, 0.01229, 0.08486, 0.0161, 0.04884, 0.005457, 0.04151, 0.001449, 0.07804, 0.0161, 0.04884, 0.02351, 0.02789, 0.01316, 0.02028, 0.005457, 0.04151, 0.9891, 0.1439, 0.9891, 0.8561, 1.0, 0.862, 1.0, 0.138, 0.9891, 0.8561, 0.9877, 0.9151, 0.9986, 0.922, 1.0, 0.862, 0.9877, 0.9151, 0.9839, 0.9512, 0.9945, 0.9585, 0.9986, 0.922, 0.9839, 0.9512, 0.9765, 0.9721, 0.9868, 0.9797, 0.9945, 0.9585, 0.2126, 0.008166, 0.3445, 0.008167, 0.3417, 4.303e-07, 0.2072, 0.0, 0.3445, 0.008167, 0.6555, 0.008167, 0.6583, 4.303e-07, 0.3417, 4.303e-07, 0.6555, 0.008167, 0.7874, 0.008166, 0.7928, 0.0, 0.6583, 4.303e-07, 0.7874, 0.008166, 0.8786, 0.008473, 0.8859, 0.0003185, 0.7928, 0.0, 0.8786, 0.008473, 0.9335, 0.01066, 0.9422, 0.002571, 0.8859, 0.0003185, 0.9335, 0.01066, 0.9625, 0.01658, 0.9722, 0.008673, 0.9422, 0.002571, 0.9625, 0.01658, 0.9765, 0.02789, 0.9868, 0.02028, 0.9722, 0.008673, 0.7874, 0.9918, 0.6555, 0.9918, 0.6583, 1.0, 0.7928, 1.0, 0.6555, 0.9918, 0.3445, 0.9918, 0.3417, 1.0, 0.6583, 1.0, 0.3445, 0.9918, 0.2126, 0.9918, 0.2072, 1.0, 0.3417, 1.0, 0.2126, 0.9918, 0.1214, 0.9915, 0.1141, 0.9997, 0.2072, 1.0, 0.1214, 0.9915, 0.0665, 0.9893, 0.05782, 0.9974, 0.1141, 0.9997, 0.0665, 0.9893, 0.03747, 0.9834, 0.02778, 0.9913, 0.05782, 0.9974, 0.03747, 0.9834, 0.02351, 0.9721, 0.01316, 0.9797, 0.02778, 0.9913, 0.02351, 0.9721, 0.0161, 0.9512, 0.005457, 0.9585, 0.01316, 0.9797, 0.0161, 0.9512, 0.01229, 0.9151, 0.001449, 0.922, 0.005457, 0.9585, 0.01229, 0.9151, 0.01095, 0.8561, 8.118e-08, 0.862, 0.001449, 0.922, 0.02351, 0.02789, 0.03747, 0.01658, 0.02778, 0.008673, 0.01316, 0.02028, 0.03747, 0.01658, 0.0665, 0.01066, 0.05782, 0.002571, 0.02778, 0.008673, 0.0665, 0.01066, 0.1214, 0.008473, 0.1141, 0.0003185, 0.05782, 0.002571, 0.1214, 0.008473, 0.2126, 0.008166, 0.2072, 0.0, 0.1141, 0.0003185, 0.9765, 0.02789, 0.9839, 0.04884, 0.9945, 0.04151, 0.9868, 0.02028, 0.9839, 0.04884, 0.9877, 0.08486, 0.9986, 0.07804, 0.9945, 0.04151, 0.9877, 0.08486, 0.9891, 0.1439, 1.0, 0.138, 0.9986, 0.07804, 0.9765, 0.9721, 0.9625, 0.9834, 0.9722, 0.9913, 0.9868, 0.9797, 0.9625, 0.9834, 0.9335, 0.9893, 0.9422, 0.9974, 0.9722, 0.9913, 0.9335, 0.9893, 0.8786, 0.9915, 0.8859, 0.9997, 0.9422, 0.9974, 0.8786, 0.9915, 0.7874, 0.9918, 0.7928, 1.0, 0.8859, 0.9997])
me_shield.use_remesh_fix_poles = True
me_shield.use_remesh_preserve_attributes = False
me_shield.use_mirror_vertex_groups = False
me_shield.update()

# ---- objects
ob_shield = bpy.data.objects.new('Shield', me_shield)

# ---- transforms, parenting, visibility, modifiers, constraints
ob_shield.location = (0.0, 0.0, 0.0)
ob_shield.rotation_euler = (1.571, -0.0, 0.0)
ob_shield.lineart.crease_threshold = 0.0

# ---- collection membership
col_collection.objects.link(ob_shield)

# ---- scene / render settings (as saved in the file)
scene.frame_start = 1; scene.frame_end = 250; scene.frame_set(1)
scene.render.engine = 'BLENDER_EEVEE_NEXT'
scene.cycles.use_denoising = False
scene.cycles.samples = 128
scene.cycles.sampling_pattern = 'TABULATED_SOBOL'
scene.cycles.use_adaptive_sampling = False
scene.cycles.use_light_tree = False
scene.view_settings.view_transform = 'Filmic'
bpy.context.view_layer.update()

# ---- added for rendering (the .blend has no active camera and no usable light): camera, sun
cam_auto = bpy.data.cameras.new('AutoCamera')
cam_auto.lens = 50.0
cam_auto.sensor_width = 36.0
cam_auto.clip_end = 1000.0
ob_auto_camera = bpy.data.objects.new('AutoCamera', cam_auto)
scene.collection.objects.link(ob_auto_camera)
ob_auto_camera.location = (16.7729, -20.1164, 13.4183)
ob_auto_camera.rotation_euler = (1.09748, -7.21219e-08, 0.694738)
scene.camera = ob_auto_camera
light_auto_sun = bpy.data.lights.new('AutoSun', 'SUN')
light_auto_sun.energy = 3.0
light_auto_sun.angle = 0.0523599
ob_auto_sun = bpy.data.objects.new('AutoSun', light_auto_sun)
scene.collection.objects.link(ob_auto_sun)
ob_auto_sun.rotation_euler = (0.872665, 0.174533, 0.523599)
bpy.context.view_layer.update()
